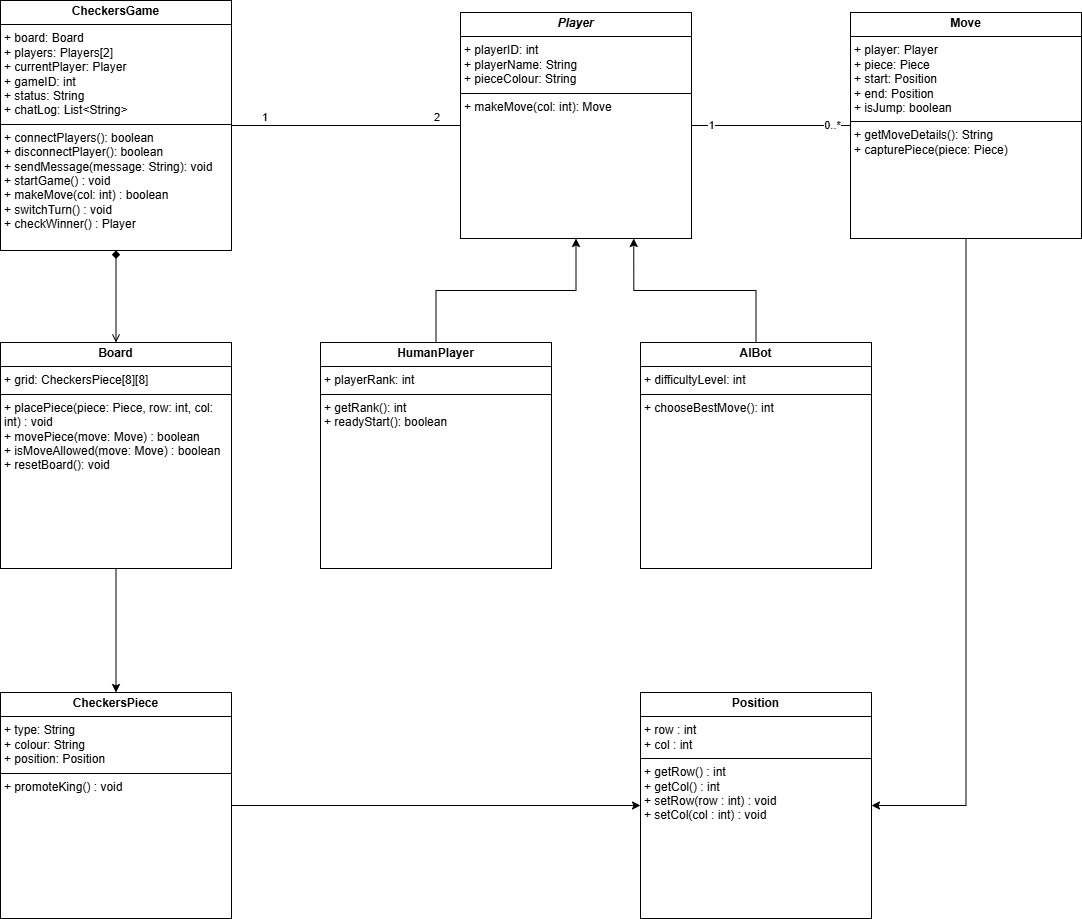

The diagram above was exported from draw.io. Its source (the exported page's mxGraphModel, read from the mxfile embedded in the PNG):
<mxGraphModel dx="1796" dy="627" grid="1" gridSize="10" guides="1" tooltips="1" connect="1" arrows="1" fold="1" page="1" pageScale="1" pageWidth="850" pageHeight="1100" math="0" shadow="0">
  <root>
    <mxCell id="0" />
    <mxCell id="1" parent="0" />
    <mxCell id="26" style="edgeStyle=orthogonalEdgeStyle;rounded=0;orthogonalLoop=1;jettySize=auto;html=1;endArrow=open;endFill=0;startArrow=diamond;startFill=1;" parent="1" source="2" target="4" edge="1">
      <mxGeometry relative="1" as="geometry" />
    </mxCell>
    <mxCell id="2" value="&lt;p style=&quot;margin:0px;margin-top:4px;text-align:center;&quot;&gt;&lt;b&gt;CheckersGame&lt;/b&gt;&lt;/p&gt;&lt;hr size=&quot;1&quot; style=&quot;border-style:solid;&quot;&gt;&lt;p style=&quot;margin:0px;margin-left:4px;&quot;&gt;&lt;span style=&quot;background-color: transparent; color: light-dark(rgb(0, 0, 0), rgb(255, 255, 255));&quot;&gt;+ board: Board&lt;/span&gt;&lt;/p&gt;&lt;p style=&quot;margin:0px;margin-left:4px;&quot;&gt;+ players: Players[2]&lt;/p&gt;&lt;p style=&quot;margin:0px;margin-left:4px;&quot;&gt;+ currentPlayer: Player&lt;br&gt;+ gameID: int&lt;br&gt;+ status: String&lt;/p&gt;&lt;p style=&quot;margin:0px;margin-left:4px;&quot;&gt;+ chatLog: List&amp;lt;String&amp;gt;&lt;/p&gt;&lt;hr size=&quot;1&quot; style=&quot;border-style:solid;&quot;&gt;&lt;p style=&quot;margin:0px;margin-left:4px;&quot;&gt;&lt;span style=&quot;background-color: transparent; color: light-dark(rgb(0, 0, 0), rgb(255, 255, 255));&quot;&gt;+ connectPlayers(): boolean&lt;/span&gt;&lt;/p&gt;&lt;p style=&quot;margin:0px;margin-left:4px;&quot;&gt;&lt;span style=&quot;background-color: transparent; color: light-dark(rgb(0, 0, 0), rgb(255, 255, 255));&quot;&gt;+ disconnectPlayer(): boolean&amp;nbsp;&lt;/span&gt;&lt;/p&gt;&lt;p style=&quot;margin:0px;margin-left:4px;&quot;&gt;+ sendMessage(message: String): void&lt;/p&gt;&lt;p style=&quot;margin:0px;margin-left:4px;&quot;&gt;&lt;span style=&quot;background-color: transparent; color: light-dark(rgb(0, 0, 0), rgb(255, 255, 255));&quot;&gt;+ startGame() : void&lt;/span&gt;&lt;/p&gt;&lt;p style=&quot;margin:0px;margin-left:4px;&quot;&gt;&lt;span style=&quot;background-color: transparent; color: light-dark(rgb(0, 0, 0), rgb(255, 255, 255));&quot;&gt;+ makeMove(col: int) : boolean&lt;/span&gt;&lt;/p&gt;&lt;p style=&quot;margin:0px;margin-left:4px;&quot;&gt;&lt;span style=&quot;background-color: transparent; color: light-dark(rgb(0, 0, 0), rgb(255, 255, 255));&quot;&gt;+ switchTurn() : void&lt;/span&gt;&lt;/p&gt;&lt;p style=&quot;margin:0px;margin-left:4px;&quot;&gt;&lt;span style=&quot;background-color: transparent; color: light-dark(rgb(0, 0, 0), rgb(255, 255, 255));&quot;&gt;+ checkWinner() : Player&lt;/span&gt;&lt;/p&gt;&lt;div&gt;&lt;span style=&quot;background-color: transparent; color: light-dark(rgb(0, 0, 0), rgb(255, 255, 255));&quot;&gt;&lt;br&gt;&lt;/span&gt;&lt;/div&gt;" style="verticalAlign=top;align=left;overflow=fill;html=1;whiteSpace=wrap;" parent="1" vertex="1">
      <mxGeometry x="-60" y="378" width="231" height="250" as="geometry" />
    </mxCell>
    <mxCell id="10" style="edgeStyle=orthogonalEdgeStyle;rounded=0;orthogonalLoop=1;jettySize=auto;html=1;entryX=0;entryY=0.5;entryDx=0;entryDy=0;endArrow=none;endFill=0;" parent="1" source="3" target="5" edge="1">
      <mxGeometry relative="1" as="geometry" />
    </mxCell>
    <mxCell id="11" value="1" style="edgeLabel;html=1;align=center;verticalAlign=middle;resizable=0;points=[];" parent="10" vertex="1" connectable="0">
      <mxGeometry x="-0.761" y="1" relative="1" as="geometry">
        <mxPoint as="offset" />
      </mxGeometry>
    </mxCell>
    <mxCell id="12" value="0..*" style="edgeLabel;html=1;align=center;verticalAlign=middle;resizable=0;points=[];" parent="10" vertex="1" connectable="0">
      <mxGeometry x="0.761" y="1" relative="1" as="geometry">
        <mxPoint as="offset" />
      </mxGeometry>
    </mxCell>
    <mxCell id="3" value="&lt;p style=&quot;margin:0px;margin-top:4px;text-align:center;&quot;&gt;&lt;b&gt;&lt;i&gt;Player&lt;/i&gt;&lt;/b&gt;&lt;/p&gt;&lt;hr size=&quot;1&quot; style=&quot;border-style:solid;&quot;&gt;&lt;p style=&quot;margin:0px;margin-left:4px;&quot;&gt;&lt;span style=&quot;background-color: transparent; color: light-dark(rgb(0, 0, 0), rgb(255, 255, 255));&quot;&gt;+ playerID: int&lt;br&gt;&lt;/span&gt;&lt;/p&gt;&lt;p style=&quot;margin:0px;margin-left:4px;&quot;&gt;&lt;span style=&quot;background-color: transparent; color: light-dark(rgb(0, 0, 0), rgb(255, 255, 255));&quot;&gt;+ playerName: String&lt;/span&gt;&lt;/p&gt;&lt;p style=&quot;margin:0px;margin-left:4px;&quot;&gt;&lt;span style=&quot;background-color: transparent; color: light-dark(rgb(0, 0, 0), rgb(255, 255, 255));&quot;&gt;+ pieceColour: String&lt;/span&gt;&lt;/p&gt;&lt;hr size=&quot;1&quot; style=&quot;border-style:solid;&quot;&gt;&lt;p style=&quot;margin:0px;margin-left:4px;&quot;&gt;&lt;span style=&quot;background-color: transparent; color: light-dark(rgb(0, 0, 0), rgb(255, 255, 255));&quot;&gt;+ makeMove(col: int): Move&lt;/span&gt;&lt;/p&gt;&lt;div&gt;&lt;span style=&quot;background-color: transparent; color: light-dark(rgb(0, 0, 0), rgb(255, 255, 255));&quot;&gt;&lt;br&gt;&lt;/span&gt;&lt;/div&gt;" style="verticalAlign=top;align=left;overflow=fill;html=1;whiteSpace=wrap;" parent="1" vertex="1">
      <mxGeometry x="400" y="390" width="231" height="226" as="geometry" />
    </mxCell>
    <mxCell id="28" style="edgeStyle=orthogonalEdgeStyle;rounded=0;orthogonalLoop=1;jettySize=auto;html=1;" parent="1" source="4" target="27" edge="1">
      <mxGeometry relative="1" as="geometry" />
    </mxCell>
    <mxCell id="4" value="&lt;p style=&quot;margin:0px;margin-top:4px;text-align:center;&quot;&gt;&lt;b&gt;Board&lt;/b&gt;&lt;/p&gt;&lt;hr size=&quot;1&quot; style=&quot;border-style:solid;&quot;&gt;&lt;p style=&quot;margin:0px;margin-left:4px;&quot;&gt;&lt;span style=&quot;background-color: transparent; color: light-dark(rgb(0, 0, 0), rgb(255, 255, 255));&quot;&gt;+ grid: CheckersPiece[8][8]&lt;br&gt;&lt;/span&gt;&lt;/p&gt;&lt;hr size=&quot;1&quot; style=&quot;border-style:solid;&quot;&gt;&lt;p style=&quot;margin:0px;margin-left:4px;&quot;&gt;&lt;span style=&quot;background-color: transparent; color: light-dark(rgb(0, 0, 0), rgb(255, 255, 255));&quot;&gt;+ placePiece(piece: Piece, row: int, col: int) : void&lt;/span&gt;&lt;/p&gt;&lt;p style=&quot;margin:0px;margin-left:4px;&quot;&gt;&lt;span style=&quot;background-color: transparent; color: light-dark(rgb(0, 0, 0), rgb(255, 255, 255));&quot;&gt;+ movePiece(move: Move) : boolean&lt;/span&gt;&lt;/p&gt;&lt;p style=&quot;margin:0px;margin-left:4px;&quot;&gt;&lt;span style=&quot;background-color: transparent; color: light-dark(rgb(0, 0, 0), rgb(255, 255, 255));&quot;&gt;+ isMoveAllowed(move: Move) : boolean&lt;/span&gt;&lt;/p&gt;&lt;p style=&quot;margin:0px;margin-left:4px;&quot;&gt;&lt;span style=&quot;background-color: transparent; color: light-dark(rgb(0, 0, 0), rgb(255, 255, 255));&quot;&gt;+ resetBoard(): void&lt;/span&gt;&lt;/p&gt;&lt;div&gt;&lt;span style=&quot;background-color: transparent; color: light-dark(rgb(0, 0, 0), rgb(255, 255, 255));&quot;&gt;&lt;br&gt;&lt;/span&gt;&lt;/div&gt;" style="verticalAlign=top;align=left;overflow=fill;html=1;whiteSpace=wrap;" parent="1" vertex="1">
      <mxGeometry x="-60" y="720" width="231" height="226" as="geometry" />
    </mxCell>
    <mxCell id="30" style="edgeStyle=orthogonalEdgeStyle;rounded=0;orthogonalLoop=1;jettySize=auto;html=1;entryX=1;entryY=0.5;entryDx=0;entryDy=0;" parent="1" source="5" target="29" edge="1">
      <mxGeometry relative="1" as="geometry" />
    </mxCell>
    <mxCell id="5" value="&lt;p style=&quot;margin:0px;margin-top:4px;text-align:center;&quot;&gt;&lt;b&gt;Move&lt;/b&gt;&lt;/p&gt;&lt;hr size=&quot;1&quot; style=&quot;border-style:solid;&quot;&gt;&lt;p style=&quot;margin:0px;margin-left:4px;&quot;&gt;&lt;span style=&quot;background-color: transparent; color: light-dark(rgb(0, 0, 0), rgb(255, 255, 255));&quot;&gt;+ player: Player&lt;br&gt;&lt;/span&gt;&lt;/p&gt;&lt;p style=&quot;margin:0px;margin-left:4px;&quot;&gt;&lt;span style=&quot;background-color: transparent; color: light-dark(rgb(0, 0, 0), rgb(255, 255, 255));&quot;&gt;+ piece: Piece&lt;br&gt;&lt;/span&gt;&lt;/p&gt;&lt;p style=&quot;margin:0px;margin-left:4px;&quot;&gt;&lt;span style=&quot;background-color: transparent; color: light-dark(rgb(0, 0, 0), rgb(255, 255, 255));&quot;&gt;+ start: Position&lt;/span&gt;&lt;/p&gt;&lt;p style=&quot;margin:0px;margin-left:4px;&quot;&gt;&lt;span style=&quot;background-color: transparent; color: light-dark(rgb(0, 0, 0), rgb(255, 255, 255));&quot;&gt;+ end: Position&lt;/span&gt;&lt;/p&gt;&lt;p style=&quot;margin:0px;margin-left:4px;&quot;&gt;&lt;span style=&quot;background-color: transparent; color: light-dark(rgb(0, 0, 0), rgb(255, 255, 255));&quot;&gt;+ isJump: boolean&lt;br&gt;&lt;/span&gt;&lt;/p&gt;&lt;hr size=&quot;1&quot; style=&quot;border-style:solid;&quot;&gt;&lt;p style=&quot;margin:0px;margin-left:4px;&quot;&gt;&lt;span style=&quot;background-color: transparent; color: light-dark(rgb(0, 0, 0), rgb(255, 255, 255));&quot;&gt;+ getMoveDetails(): String&lt;/span&gt;&lt;/p&gt;&lt;p style=&quot;margin:0px;margin-left:4px;&quot;&gt;&lt;span style=&quot;background-color: transparent; color: light-dark(rgb(0, 0, 0), rgb(255, 255, 255));&quot;&gt;+ capturePiece(piece: Piece)&lt;/span&gt;&lt;/p&gt;&lt;div&gt;&lt;span style=&quot;background-color: transparent; color: light-dark(rgb(0, 0, 0), rgb(255, 255, 255));&quot;&gt;&lt;br&gt;&lt;/span&gt;&lt;/div&gt;" style="verticalAlign=top;align=left;overflow=fill;html=1;whiteSpace=wrap;" parent="1" vertex="1">
      <mxGeometry x="790" y="390" width="231" height="226" as="geometry" />
    </mxCell>
    <mxCell id="7" style="edgeStyle=orthogonalEdgeStyle;rounded=0;orthogonalLoop=1;jettySize=auto;html=1;" parent="1" source="6" target="3" edge="1">
      <mxGeometry relative="1" as="geometry" />
    </mxCell>
    <mxCell id="6" value="&lt;p style=&quot;margin:0px;margin-top:4px;text-align:center;&quot;&gt;&lt;b&gt;HumanPlayer&lt;/b&gt;&lt;/p&gt;&lt;hr size=&quot;1&quot; style=&quot;border-style:solid;&quot;&gt;&lt;p style=&quot;margin:0px;margin-left:4px;&quot;&gt;&lt;span style=&quot;background-color: transparent; color: light-dark(rgb(0, 0, 0), rgb(255, 255, 255));&quot;&gt;+ playerRank: int&lt;/span&gt;&lt;/p&gt;&lt;hr size=&quot;1&quot; style=&quot;border-style:solid;&quot;&gt;&lt;p style=&quot;margin:0px;margin-left:4px;&quot;&gt;&lt;span style=&quot;background-color: transparent; color: light-dark(rgb(0, 0, 0), rgb(255, 255, 255));&quot;&gt;+ getRank(): int&lt;/span&gt;&lt;/p&gt;&lt;p style=&quot;margin:0px;margin-left:4px;&quot;&gt;&lt;span style=&quot;background-color: transparent; color: light-dark(rgb(0, 0, 0), rgb(255, 255, 255));&quot;&gt;+ readyStart(): boolean&lt;/span&gt;&lt;/p&gt;" style="verticalAlign=top;align=left;overflow=fill;html=1;whiteSpace=wrap;" parent="1" vertex="1">
      <mxGeometry x="260" y="720" width="231" height="226" as="geometry" />
    </mxCell>
    <mxCell id="16" style="edgeStyle=orthogonalEdgeStyle;rounded=0;orthogonalLoop=1;jettySize=auto;html=1;entryX=0.75;entryY=1;entryDx=0;entryDy=0;" parent="1" source="8" target="3" edge="1">
      <mxGeometry relative="1" as="geometry" />
    </mxCell>
    <mxCell id="8" value="&lt;p style=&quot;margin:0px;margin-top:4px;text-align:center;&quot;&gt;&lt;b&gt;AIBot&lt;/b&gt;&lt;/p&gt;&lt;hr size=&quot;1&quot; style=&quot;border-style:solid;&quot;&gt;&lt;p style=&quot;margin:0px;margin-left:4px;&quot;&gt;&lt;span style=&quot;background-color: transparent; color: light-dark(rgb(0, 0, 0), rgb(255, 255, 255));&quot;&gt;+ difficultyLevel: int&lt;/span&gt;&lt;/p&gt;&lt;hr size=&quot;1&quot; style=&quot;border-style:solid;&quot;&gt;&lt;p style=&quot;margin:0px;margin-left:4px;&quot;&gt;&lt;span style=&quot;background-color: transparent; color: light-dark(rgb(0, 0, 0), rgb(255, 255, 255));&quot;&gt;+ chooseBestMove(): int&lt;/span&gt;&lt;/p&gt;" style="verticalAlign=top;align=left;overflow=fill;html=1;whiteSpace=wrap;" parent="1" vertex="1">
      <mxGeometry x="580" y="720" width="231" height="226" as="geometry" />
    </mxCell>
    <mxCell id="23" value="" style="endArrow=none;html=1;edgeStyle=orthogonalEdgeStyle;rounded=0;entryX=0;entryY=0.5;entryDx=0;entryDy=0;exitX=1;exitY=0.5;exitDx=0;exitDy=0;" parent="1" source="2" target="3" edge="1">
      <mxGeometry relative="1" as="geometry">
        <mxPoint x="200" y="502.71" as="sourcePoint" />
        <mxPoint x="360" y="502.71" as="targetPoint" />
      </mxGeometry>
    </mxCell>
    <mxCell id="24" value="1" style="edgeLabel;resizable=0;html=1;align=left;verticalAlign=bottom;" parent="23" connectable="0" vertex="1">
      <mxGeometry x="-1" relative="1" as="geometry">
        <mxPoint x="29" as="offset" />
      </mxGeometry>
    </mxCell>
    <mxCell id="25" value="2" style="edgeLabel;resizable=0;html=1;align=right;verticalAlign=bottom;" parent="23" connectable="0" vertex="1">
      <mxGeometry x="1" relative="1" as="geometry">
        <mxPoint x="-20" as="offset" />
      </mxGeometry>
    </mxCell>
    <mxCell id="31" style="edgeStyle=orthogonalEdgeStyle;rounded=0;orthogonalLoop=1;jettySize=auto;html=1;entryX=0;entryY=0.5;entryDx=0;entryDy=0;" parent="1" source="27" target="29" edge="1">
      <mxGeometry relative="1" as="geometry" />
    </mxCell>
    <mxCell id="27" value="&lt;p style=&quot;margin:0px;margin-top:4px;text-align:center;&quot;&gt;&lt;b&gt;CheckersPiece&lt;/b&gt;&lt;/p&gt;&lt;hr size=&quot;1&quot; style=&quot;border-style:solid;&quot;&gt;&lt;p style=&quot;margin:0px;margin-left:4px;&quot;&gt;&lt;span style=&quot;background-color: transparent; color: light-dark(rgb(0, 0, 0), rgb(255, 255, 255));&quot;&gt;+ type: String&lt;br&gt;&lt;/span&gt;&lt;/p&gt;&lt;p style=&quot;margin:0px;margin-left:4px;&quot;&gt;&lt;span style=&quot;background-color: transparent; color: light-dark(rgb(0, 0, 0), rgb(255, 255, 255));&quot;&gt;+ colour: String&lt;/span&gt;&lt;/p&gt;&lt;p style=&quot;margin:0px;margin-left:4px;&quot;&gt;&lt;span style=&quot;background-color: transparent; color: light-dark(rgb(0, 0, 0), rgb(255, 255, 255));&quot;&gt;+ position: Position&lt;/span&gt;&lt;/p&gt;&lt;hr size=&quot;1&quot; style=&quot;border-style:solid;&quot;&gt;&lt;p style=&quot;margin:0px;margin-left:4px;&quot;&gt;&lt;span style=&quot;background-color: transparent; color: light-dark(rgb(0, 0, 0), rgb(255, 255, 255));&quot;&gt;+ promoteKing() : void&lt;/span&gt;&lt;/p&gt;&lt;div&gt;&lt;span style=&quot;background-color: transparent; color: light-dark(rgb(0, 0, 0), rgb(255, 255, 255));&quot;&gt;&lt;br&gt;&lt;/span&gt;&lt;/div&gt;" style="verticalAlign=top;align=left;overflow=fill;html=1;whiteSpace=wrap;" parent="1" vertex="1">
      <mxGeometry x="-60" y="1070" width="231" height="226" as="geometry" />
    </mxCell>
    <mxCell id="29" value="&lt;p style=&quot;margin:0px;margin-top:4px;text-align:center;&quot;&gt;&lt;b&gt;Position&lt;/b&gt;&lt;/p&gt;&lt;hr size=&quot;1&quot; style=&quot;border-style:solid;&quot;&gt;&lt;p style=&quot;margin:0px;margin-left:4px;&quot;&gt;&lt;span style=&quot;background-color: transparent; color: light-dark(rgb(0, 0, 0), rgb(255, 255, 255));&quot;&gt;+ row : int&lt;br&gt;&lt;/span&gt;&lt;/p&gt;&lt;p style=&quot;margin:0px;margin-left:4px;&quot;&gt;&lt;span style=&quot;background-color: transparent; color: light-dark(rgb(0, 0, 0), rgb(255, 255, 255));&quot;&gt;+ col : int&lt;/span&gt;&lt;/p&gt;&lt;hr size=&quot;1&quot; style=&quot;border-style:solid;&quot;&gt;&lt;p style=&quot;margin:0px;margin-left:4px;&quot;&gt;+ getRow() : int&lt;/p&gt;&lt;p style=&quot;margin:0px;margin-left:4px;&quot;&gt;+ getCol() : int&lt;/p&gt;&lt;p style=&quot;margin:0px;margin-left:4px;&quot;&gt;+ setRow(row : int) : void&lt;/p&gt;&lt;p style=&quot;margin:0px;margin-left:4px;&quot;&gt;+ setCol(col : int) : void&lt;/p&gt;&lt;div&gt;&lt;span style=&quot;background-color: transparent; color: light-dark(rgb(0, 0, 0), rgb(255, 255, 255));&quot;&gt;&lt;br&gt;&lt;/span&gt;&lt;/div&gt;" style="verticalAlign=top;align=left;overflow=fill;html=1;whiteSpace=wrap;" parent="1" vertex="1">
      <mxGeometry x="580" y="1070" width="231" height="226" as="geometry" />
    </mxCell>
  </root>
</mxGraphModel>